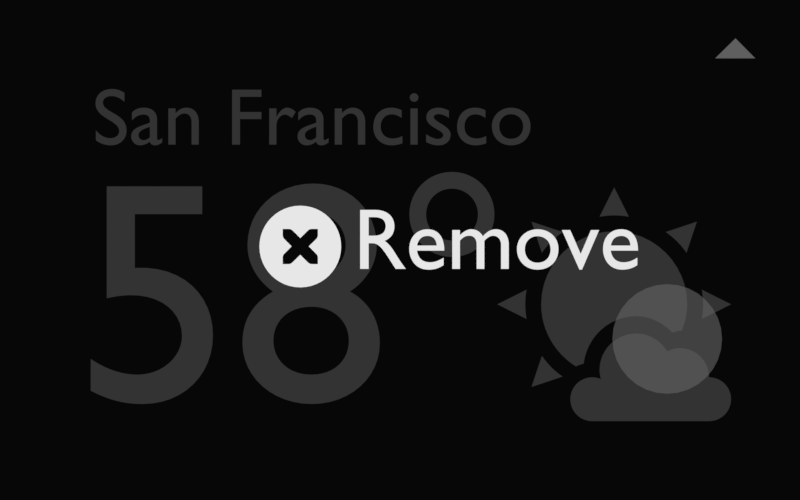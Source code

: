 # Source: touch-hover.blend  (saved by Blender 2.78.0; exported with 4.5.12 LTS)
import bpy
from mathutils import Matrix  # noqa: F401  (used for matrix-valued properties, if any)

bpy.ops.wm.read_factory_settings(use_empty=True)
scene = bpy.context.scene
scene.name = 'Scene'

# ---- collections
col_collection_1 = bpy.data.collections.new('Collection 1'); scene.collection.children.link(col_collection_1)

# ---- materials (node trees are filled in below, after node groups)
mat_icon_001 = bpy.data.materials.new('icon.001')
mat_icon_001.alpha_threshold = 0.0
mat_icon_001.diffuse_color = (0.5149, 0.5149, 0.5149, 1.0)
mat_icon_001.roughness = 0.5
mat_material_001 = bpy.data.materials.new('Material.001')
mat_material_001.alpha_threshold = 0.0
mat_material_001.roughness = 0.5
mat_remove_001 = bpy.data.materials.new('remove.001')
mat_remove_001.alpha_threshold = 0.0
mat_remove_001.diffuse_color = (0.5149, 0.5149, 0.5149, 1.0)
mat_remove_001.roughness = 0.5
mat_icon = bpy.data.materials.new('icon')
mat_icon.alpha_threshold = 0.0
mat_icon.diffuse_color = (0.5149, 0.5149, 0.5149, 1.0)
mat_icon.roughness = 0.5
mat_dot = bpy.data.materials.new('dot')
mat_dot.alpha_threshold = 0.0
mat_dot.roughness = 0.5
mat_finger = bpy.data.materials.new('finger')
mat_finger.alpha_threshold = 0.0
mat_finger.roughness = 0.5

# ---- material node trees
mat_icon_001.use_nodes = True; mat_icon_001.node_tree.nodes.clear()
_N = mat_icon_001.node_tree.nodes; _L = mat_icon_001.node_tree.links
n0 = _N.new('ShaderNodeOutputMaterial'); n0.name = 'Material Output'; n0.location = (300, 300)
n1 = _N.new('ShaderNodeMixShader'); n1.name = 'Mix Shader'; n1.location = (10, 300)
n1.inputs[0].default_value = 0.1395
n2 = _N.new('ShaderNodeBsdfTransparent'); n2.name = 'Transparent BSDF'; n2.location = (-180, 200)
n3 = _N.new('ShaderNodeEmission'); n3.name = 'Emission'; n3.location = (-180, 100)
n3.inputs[0].default_value = (0.8, 0.8, 0.8, 1.0)
_L.new(n1.outputs[0], n0.inputs[0])
_L.new(n2.outputs[0], n1.inputs[1])
_L.new(n3.outputs[0], n1.inputs[2])
n0.is_active_output = True
mat_material_001.use_nodes = True; mat_material_001.node_tree.nodes.clear()
_N = mat_material_001.node_tree.nodes; _L = mat_material_001.node_tree.links
n0 = _N.new('ShaderNodeOutputMaterial'); n0.name = 'Material Output'; n0.location = (300, 300)
n1 = _N.new('ShaderNodeMixShader'); n1.name = 'Mix Shader'; n1.location = (10, 300)
n1.inputs[0].default_value = 1.0
n2 = _N.new('ShaderNodeBsdfTransparent'); n2.name = 'Transparent BSDF'; n2.location = (-180, 200)
n2.inputs[0].default_value = (0.8, 0.8, 0.8, 1.0)
n3 = _N.new('ShaderNodeEmission'); n3.name = 'Emission'; n3.location = (-180, 100)
n3.inputs[0].default_value = (0.8, 0.8, 0.8, 1.0)
_L.new(n1.outputs[0], n0.inputs[0])
_L.new(n2.outputs[0], n1.inputs[1])
_L.new(n3.outputs[0], n1.inputs[2])
n0.is_active_output = True
mat_remove_001.use_nodes = True; mat_remove_001.node_tree.nodes.clear()
_N = mat_remove_001.node_tree.nodes; _L = mat_remove_001.node_tree.links
n0 = _N.new('ShaderNodeOutputMaterial'); n0.name = 'Material Output'; n0.location = (300, 300)
n1 = _N.new('ShaderNodeMixShader'); n1.name = 'Mix Shader'; n1.location = (10, 300)
n1.inputs[0].default_value = 1.0
n2 = _N.new('ShaderNodeBsdfTransparent'); n2.name = 'Transparent BSDF'; n2.location = (-180, 200)
n3 = _N.new('ShaderNodeEmission'); n3.name = 'Emission'; n3.location = (-180, 100)
n3.inputs[0].default_value = (0.8, 0.8, 0.8, 1.0)
_L.new(n1.outputs[0], n0.inputs[0])
_L.new(n2.outputs[0], n1.inputs[1])
_L.new(n3.outputs[0], n1.inputs[2])
n0.is_active_output = True
mat_icon.use_nodes = True; mat_icon.node_tree.nodes.clear()
_N = mat_icon.node_tree.nodes; _L = mat_icon.node_tree.links
n0 = _N.new('ShaderNodeOutputMaterial'); n0.name = 'Material Output'; n0.location = (300, 300)
n1 = _N.new('ShaderNodeMixShader'); n1.name = 'Mix Shader'; n1.location = (10, 300)
n1.inputs[0].default_value = 1.0
n2 = _N.new('ShaderNodeBsdfTransparent'); n2.name = 'Transparent BSDF'; n2.location = (-180, 200)
n3 = _N.new('ShaderNodeEmission'); n3.name = 'Emission'; n3.location = (-180, 100)
n3.inputs[0].default_value = (0.8, 0.8, 0.8, 1.0)
_L.new(n1.outputs[0], n0.inputs[0])
_L.new(n2.outputs[0], n1.inputs[1])
_L.new(n3.outputs[0], n1.inputs[2])
n0.is_active_output = True
mat_dot.use_nodes = True; mat_dot.node_tree.nodes.clear()
_N = mat_dot.node_tree.nodes; _L = mat_dot.node_tree.links
n0 = _N.new('ShaderNodeOutputMaterial'); n0.name = 'Material Output'; n0.location = (300, 300)
n1 = _N.new('ShaderNodeMixShader'); n1.name = 'Mix Shader'; n1.location = (10, 300)
n1.inputs[0].default_value = 0.9585
n2 = _N.new('ShaderNodeBsdfTransparent'); n2.name = 'Transparent BSDF'; n2.location = (-180, 200)
n3 = _N.new('ShaderNodeEmission'); n3.name = 'Emission'; n3.location = (-180, 100)
n3.inputs[0].default_value = (0.0, 0.0, 0.0, 1.0)
_L.new(n1.outputs[0], n0.inputs[0])
_L.new(n2.outputs[0], n1.inputs[1])
_L.new(n3.outputs[0], n1.inputs[2])
n0.is_active_output = True
mat_finger.use_nodes = True; mat_finger.node_tree.nodes.clear()
_N = mat_finger.node_tree.nodes; _L = mat_finger.node_tree.links
n0 = _N.new('ShaderNodeOutputMaterial'); n0.name = 'Material Output'; n0.location = (300, 300)
n1 = _N.new('ShaderNodeMixShader'); n1.name = 'Mix Shader'; n1.location = (10, 300)
n1.inputs[0].default_value = 0.06379
n2 = _N.new('ShaderNodeBsdfTransparent'); n2.name = 'Transparent BSDF'; n2.location = (-180, 200)
n3 = _N.new('ShaderNodeEmission'); n3.name = 'Emission'; n3.location = (-180, 100)
n3.inputs[0].default_value = (0.8, 0.8, 0.8, 1.0)
_L.new(n1.outputs[0], n0.inputs[0])
_L.new(n2.outputs[0], n1.inputs[1])
_L.new(n3.outputs[0], n1.inputs[2])
n0.is_active_output = True

# ---- world
world_world = bpy.data.worlds.new('World'); scene.world = world_world
world_world.use_nodes = True; world_world.node_tree.nodes.clear()
_N = world_world.node_tree.nodes; _L = world_world.node_tree.links
n0 = _N.new('ShaderNodeOutputWorld'); n0.name = 'World Output'; n0.location = (300, 300)
n1 = _N.new('ShaderNodeBackground'); n1.name = 'Background'; n1.location = (10, 300)
n1.inputs[0].default_value = (0.05088, 0.05088, 0.05088, 1.0)
_L.new(n1.outputs[0], n0.inputs[0])
n0.is_active_output = True
world_world.color = (0.05088, 0.05088, 0.05088)
world_world.use_sun_shadow = False
world_world.sun_shadow_jitter_overblur = 0.0
world_world.cycles.sampling_method = 'MANUAL'

# ---- cameras
cam_camera = bpy.data.cameras.new('Camera')
cam_camera.clip_end = 100.0
cam_camera.lens = 35.0
cam_camera.sensor_width = 32.0
cam_camera.sensor_height = 18.0
cam_camera.ortho_scale = 7.314
cam_camera.dof.focus_distance = 0.0

# ---- meshes
me_plane = bpy.data.meshes.new('Plane')
me_plane.from_pydata([(0.01165, 0.8425, 7.571e-08), (-1.0, -0.1551, -3.442e-08), (1.0, -0.1551, -3.442e-08)], [], [(0, 2, 1)])
me_plane.materials.append(mat_icon_001)
me_plane.use_remesh_preserve_volume = False
me_plane.use_remesh_preserve_attributes = False
me_plane.use_mirror_vertex_groups = False
me_plane.update()
me_circle = bpy.data.meshes.new('Circle')
me_circle.from_pydata([(0.0, 1.0, 0.0), (-0.1951, 0.9808, 0.0), (-0.3827, 0.9239, 0.0), (-0.5556, 0.8315, 0.0), (-0.7071, 0.7071, 0.0), (-0.8315, 0.5556, 0.0), (-0.9239, 0.3827, 0.0), (-0.9808, 0.1951, 0.0), (-1.0, 7.55e-08, 0.0), (-0.9808, -0.1951, 0.0), (-0.9239, -0.3827, 0.0), (-0.8315, -0.5556, 0.0), (-0.7071, -0.7071, 0.0), (-0.5556, -0.8315, 0.0), (-0.3827, -0.9239, 0.0), (-0.1951, -0.9808, 0.0), (3.258e-07, -1.0, 0.0), (0.1951, -0.9808, 0.0), (0.3827, -0.9239, 0.0), (0.5556, -0.8315, 0.0), (0.7071, -0.7071, 0.0), (0.8315, -0.5556, 0.0), (0.9239, -0.3827, 0.0), (0.9808, -0.1951, 0.0), (1.0, 9.656e-07, 0.0), (0.9808, 0.1951, 0.0), (0.9239, 0.3827, 0.0), (0.8315, 0.5556, 0.0), (0.7071, 0.7071, 0.0), (0.5556, 0.8315, 0.0), (0.3827, 0.9239, 0.0), (0.1951, 0.9808, 0.0)], [], [(1, 2, 3, 4, 5, 6, 7, 8, 9, 10, 11, 12, 13, 14, 15, 16, 17, 18, 19, 20, 21, 22, 23, 24, 25, 26, 27, 28, 29, 30, 31, 0)])
me_circle.materials.append(mat_dot)
me_circle.use_remesh_preserve_volume = False
me_circle.use_remesh_preserve_attributes = False
me_circle.use_mirror_vertex_groups = False
me_circle.update()
me_circle_001 = bpy.data.meshes.new('Circle.001')
me_circle_001.from_pydata([(0.0, 1.0, 0.0), (-0.1951, 0.9808, 0.0), (-0.3827, 0.9239, 0.0), (-0.5556, 0.8315, 0.0), (-0.7071, 0.7071, 0.0), (-0.8315, 0.5556, 0.0), (-0.9239, 0.3827, 0.0), (-0.9808, 0.1951, 0.0), (-1.0, 7.55e-08, 0.0), (-0.9808, -0.1951, 0.0), (-0.9239, -0.3827, 0.0), (-0.8315, -0.5556, 0.0), (-0.7071, -0.7071, 0.0), (-0.5556, -0.8315, 0.0), (-0.3827, -0.9239, 0.0), (-0.1951, -0.9808, 0.0), (3.258e-07, -1.0, 0.0), (0.1951, -0.9808, 0.0), (0.3827, -0.9239, 0.0), (0.5556, -0.8315, 0.0), (0.7071, -0.7071, 0.0), (0.8315, -0.5556, 0.0), (0.9239, -0.3827, 0.0), (0.9808, -0.1951, 0.0), (1.0, 9.656e-07, 0.0), (0.9808, 0.1951, 0.0), (0.9239, 0.3827, 0.0), (0.8315, 0.5556, 0.0), (0.7071, 0.7071, 0.0), (0.5556, 0.8315, 0.0), (0.3827, 0.9239, 0.0), (0.1951, 0.9808, 0.0)], [], [(1, 2, 3, 4, 5, 6, 7, 8, 9, 10, 11, 12, 13, 14, 15, 16, 17, 18, 19, 20, 21, 22, 23, 24, 25, 26, 27, 28, 29, 30, 31, 0)])
me_circle_001.materials.append(mat_finger)
me_circle_001.use_remesh_preserve_volume = False
me_circle_001.use_remesh_preserve_attributes = False
me_circle_001.use_mirror_vertex_groups = False
me_circle_001.update()

# ---- curves / text
txt_text = bpy.data.curves.new('Text', 'FONT')
txt_text.dimensions = '2D'
txt_text.body = 'San Francisco'
txt_text.materials.append(mat_material_001)
txt_text.use_path_clamp = True
txt_text.bevel_resolution = 0
txt_text_003 = bpy.data.curves.new('Text.003', 'FONT')
txt_text_003.dimensions = '2D'
txt_text_003.body = 'Remove'
txt_text_003.materials.append(mat_remove_001)
txt_text_003.use_path_clamp = True
txt_text_003.bevel_resolution = 0
cu_path10839 = bpy.data.curves.new('path10839', 'CURVE')
cu_path10839.dimensions = '2D'
_sp = cu_path10839.splines.new('BEZIER'); _sp.bezier_points.add(3)
_sp.bezier_points.foreach_set('co', [1.797e-05, 0.001939, 0.0, -0.001949, -2.71e-05, 0.0, 1.797e-05, -0.001993, 0.0, 0.001985, -2.71e-05, 0.0])
_sp.bezier_points.foreach_set('handle_left', [0.001105, 0.001939, 0.0, -0.001949, 0.00106, 0.0, -0.00107, -0.001993, 0.0, 0.001985, -0.001114, 0.0])
_sp.bezier_points.foreach_set('handle_right', [-0.00107, 0.001939, 0.0, -0.001949, -0.001114, 0.0, 0.001105, -0.001993, 0.0, 0.001985, 0.00106, 0.0])
_sp.use_cyclic_u = True
_sp = cu_path10839.splines.new('BEZIER'); _sp.bezier_points.add(24)
_sp.bezier_points.foreach_set('co', [-0.0008287, 0.0008194, 0.0, -0.0005465, 0.0008194, 0.0, -0.0005377, 0.0008194, 0.0, -0.0003436, 0.0007312, 0.0, 1.797e-05, 0.0003697, 0.0, 0.0003884, 0.0007312, 0.0, 0.0005824, 0.0008194, 0.0, 0.0008647, 0.0008194, 0.0, 0.0008647, 0.0005372, 0.0, 0.0007941, 0.0003256, 0.0, 0.0004325, -3.592e-05, 0.0, 0.0007853, -0.0003886, 0.0, 0.0008647, -0.0005914, 0.0, 0.0008647, -0.0008736, 0.0, 0.0005824, -0.0008736, 0.0, 0.0003796, -0.0007942, 0.0, 1.797e-05, -0.0004327, 0.0, -0.0003436, -0.0007942, 0.0, -0.0005465, -0.0008736, 0.0, -0.0008287, -0.0008736, 0.0, -0.0008287, -0.0005914, 0.0, -0.0007493, -0.0003886, 0.0, -0.0003877, -3.592e-05, 0.0, -0.0007493, 0.0003256, 0.0, -0.0008287, 0.0005372, 0.0])
_sp.bezier_points.foreach_set('handle_left', [-0.0008287, 0.0007253, 0.0, -0.0006406, 0.0008194, 0.0, -0.0005406, 0.0008195, 0.0, -0.0003938, 0.0007831, 0.0, -0.0001026, 0.0004902, 0.0, 0.0002649, 0.0006107, 0.0, 0.0005145, 0.0008174, 0.0, 0.0007706, 0.0008194, 0.0, 0.0008647, 0.0006313, 0.0, 0.000855, 0.0003819, 0.0, 0.000553, 8.459e-05, 0.0, 0.0006677, -0.0002711, 0.0, 0.0008647, -0.0005166, 0.0, 0.0008647, -0.0007795, 0.0, 0.0006765, -0.0008736, 0.0, 0.0004327, -0.0008473, 0.0, 0.0001385, -0.0005532, 0.0, -0.0002231, -0.0006737, 0.0, -0.0004716, -0.0008736, 0.0, -0.0007346, -0.0008736, 0.0, -0.0008287, -0.0006855, 0.0, -0.0008024, -0.0004417, 0.0, -0.0005083, -0.0001535, 0.0, -0.0006288, 0.0002051, 0.0, -0.0008349, 0.000458, 0.0])
_sp.bezier_points.foreach_set('handle_right', [-0.0007346, 0.0008194, 0.0, -0.0005436, 0.0008194, 0.0, -0.0004657, 0.0008162, 0.0, -0.0003436, 0.0007312, 0.0, 0.0001414, 0.0004902, 0.0, 0.0004634, 0.0007963, 0.0, 0.0005824, 0.0008194, 0.0, 0.0008647, 0.0007253, 0.0, 0.0008647, 0.0004564, 0.0, 0.0007941, 0.0003256, 0.0, 0.0005501, -0.0001535, 0.0, 0.0008384, -0.0004417, 0.0, 0.0008647, -0.0005914, 0.0, 0.0007706, -0.0008736, 0.0, 0.0005076, -0.0008736, 0.0, 0.0003796, -0.0007942, 0.0, -0.0001026, -0.0005532, 0.0, -0.0003967, -0.0008473, 0.0, -0.0005465, -0.0008736, 0.0, -0.0008287, -0.0007795, 0.0, -0.0008287, -0.0005166, 0.0, -0.0007493, -0.0003886, 0.0, -0.0005083, 8.459e-05, 0.0, -0.0008088, 0.0003805, 0.0, -0.0008287, 0.0005372, 0.0])
for _p, _l, _r in zip(_sp.bezier_points, ['VECTOR', 'VECTOR', 'FREE', 'FREE', 'VECTOR', 'VECTOR', 'FREE', 'VECTOR', 'VECTOR', 'FREE', 'VECTOR', 'VECTOR', 'FREE', 'VECTOR', 'VECTOR', 'FREE', 'VECTOR', 'VECTOR', 'FREE', 'VECTOR', 'VECTOR', 'FREE', 'VECTOR', 'VECTOR', 'FREE'], ['VECTOR', 'FREE', 'FREE', 'FREE', 'VECTOR', 'FREE', 'FREE', 'VECTOR', 'FREE', 'FREE', 'VECTOR', 'FREE', 'FREE', 'VECTOR', 'FREE', 'FREE', 'VECTOR', 'FREE', 'FREE', 'VECTOR', 'FREE', 'FREE', 'VECTOR', 'FREE', 'FREE']): _p.handle_left_type = _l; _p.handle_right_type = _r
_sp.use_cyclic_u = True
cu_path10839.materials.append(mat_remove_001)
cu_path10839.use_path_clamp = True
cu_path10839.bevel_resolution = 0
cu_path10839.fill_mode = 'BOTH'
cu_path5094_5_03 = bpy.data.curves.new('path5094-5-03', 'CURVE')
cu_path5094_5_03.dimensions = '2D'
_sp = cu_path5094_5_03.splines.new('BEZIER'); _sp.bezier_points.add(10)
_sp.bezier_points.foreach_set('co', [0.0002971, -0.0003452, 0.0, -0.0004085, -0.001051, 0.0, -0.0003821, -0.001227, 0.0, -0.0005496, -0.001192, 0.0, -0.000973, -0.001615, 0.0, -0.0005496, -0.002038, 0.0, 0.001708, -0.002038, 0.0, 0.002132, -0.001615, 0.0, 0.001708, -0.001192, 0.0, 0.001144, -0.0006273, 0.0, 0.0008968, -0.0006891, 0.0])
_sp.bezier_points.foreach_set('handle_left', [0.0005541, -0.0003452, 0.0, -0.0004085, -0.000661, 0.0, -0.0003969, -0.00117, 0.0, -0.0004912, -0.001192, 0.0, -0.000973, -0.001381, 0.0, -0.0007834, -0.002038, 0.0, 0.0009556, -0.002038, 0.0, 0.002132, -0.001849, 0.0, 0.001942, -0.001192, 0.0, 0.001455, -0.0006273, 0.0, 0.0009717, -0.0006523, 0.0])
_sp.bezier_points.foreach_set('handle_right', [-9.262e-05, -0.0003452, 0.0, -0.0004085, -0.001112, 0.0, -0.0004327, -0.001206, 0.0, -0.0007834, -0.001192, 0.0, -0.000973, -0.001849, 0.0, -0.0005496, -0.002038, 0.0, 0.001942, -0.002038, 0.0, 0.002132, -0.001381, 0.0, 0.001708, -0.00088, 0.0, 0.001055, -0.0006273, 0.0, 0.0007734, -0.0004837, 0.0])
for _p, _l, _r in zip(_sp.bezier_points, ['FREE', 'FREE', 'FREE', 'FREE', 'FREE', 'FREE', 'VECTOR', 'FREE', 'FREE', 'FREE', 'FREE'], ['FREE', 'FREE', 'FREE', 'FREE', 'FREE', 'FREE', 'FREE', 'FREE', 'FREE', 'FREE', 'FREE']): _p.handle_left_type = _l; _p.handle_right_type = _r
_sp.use_cyclic_u = True
_sp = cu_path5094_5_03.splines.new('BEZIER'); _sp.bezier_points.add(2)
_sp.bezier_points.foreach_set('co', [-0.001523, 0.001217, 0.0, -0.001124, 0.001616, 0.0, -0.001723, 0.001815, 0.0])
_sp.bezier_points.foreach_set('handle_left', [-0.001523, 0.001217, 0.0, -0.001272, 0.001513, 0.0, -0.001523, 0.001749, 0.0])
_sp.bezier_points.foreach_set('handle_right', [-0.001408, 0.001386, 0.0, -0.001124, 0.001616, 0.0, -0.001656, 0.001616, 0.0])
for _p, _l, _r in zip(_sp.bezier_points, ['FREE', 'FREE', 'VECTOR'], ['FREE', 'FREE', 'VECTOR']): _p.handle_left_type = _l; _p.handle_right_type = _r
_sp.use_cyclic_u = True
_sp = cu_path5094_5_03.splines.new('BEZIER'); _sp.bezier_points.add(2)
_sp.bezier_points.foreach_set('co', [0.001271, 0.001217, 0.0, 0.0008716, 0.001616, 0.0, 0.00147, 0.001815, 0.0])
_sp.bezier_points.foreach_set('handle_left', [0.001271, 0.001217, 0.0, 0.00102, 0.001513, 0.0, 0.001271, 0.001749, 0.0])
_sp.bezier_points.foreach_set('handle_right', [0.001156, 0.001386, 0.0, 0.0008716, 0.001616, 0.0, 0.001404, 0.001616, 0.0])
for _p, _l, _r in zip(_sp.bezier_points, ['FREE', 'FREE', 'VECTOR'], ['FREE', 'FREE', 'VECTOR']): _p.handle_left_type = _l; _p.handle_right_type = _r
_sp.use_cyclic_u = True
_sp = cu_path5094_5_03.splines.new('BEZIER'); _sp.bezier_points.add(2)
_sp.bezier_points.foreach_set('co', [-0.001124, -0.001177, 0.0, -0.001523, -0.0007785, 0.0, -0.001723, -0.001377, 0.0])
_sp.bezier_points.foreach_set('handle_left', [-0.001124, -0.001177, 0.0, -0.00142, -0.0009263, 0.0, -0.001656, -0.001177, 0.0])
_sp.bezier_points.foreach_set('handle_right', [-0.001294, -0.001063, 0.0, -0.001523, -0.0007785, 0.0, -0.001523, -0.001311, 0.0])
for _p, _l, _r in zip(_sp.bezier_points, ['FREE', 'FREE', 'VECTOR'], ['FREE', 'FREE', 'VECTOR']): _p.handle_left_type = _l; _p.handle_right_type = _r
_sp.use_cyclic_u = True
_sp = cu_path5094_5_03.splines.new('BEZIER'); _sp.bezier_points.add(2)
_sp.bezier_points.foreach_set('co', [0.000156, 0.001912, 0.0, -0.0004085, 0.001912, 0.0, -0.0001262, 0.002477, 0.0])
_sp.bezier_points.foreach_set('handle_left', [0.000156, 0.001912, 0.0, -0.0002308, 0.001944, 0.0, -0.0002203, 0.002288, 0.0])
_sp.bezier_points.foreach_set('handle_right', [-4.51e-05, 0.001951, 0.0, -0.0004085, 0.001912, 0.0, -3.215e-05, 0.002288, 0.0])
for _p, _l, _r in zip(_sp.bezier_points, ['FREE', 'FREE', 'VECTOR'], ['FREE', 'FREE', 'VECTOR']): _p.handle_left_type = _l; _p.handle_right_type = _r
_sp.use_cyclic_u = True
_sp = cu_path5094_5_03.splines.new('BEZIER'); _sp.bezier_points.add(2)
_sp.bezier_points.foreach_set('co', [-0.00182, 0.0005013, 0.0, -0.00182, -6.3e-05, 0.0, -0.002384, 0.0002192, 0.0])
_sp.bezier_points.foreach_set('handle_left', [-0.00182, 0.0005013, 0.0, -0.001851, 0.0001146, 0.0, -0.002196, 0.0001251, 0.0])
_sp.bezier_points.foreach_set('handle_right', [-0.001858, 0.0003003, 0.0, -0.00182, -6.3e-05, 0.0, -0.002196, 0.0003132, 0.0])
for _p, _l, _r in zip(_sp.bezier_points, ['FREE', 'FREE', 'VECTOR'], ['FREE', 'FREE', 'VECTOR']): _p.handle_left_type = _l; _p.handle_right_type = _r
_sp.use_cyclic_u = True
_sp = cu_path5094_5_03.splines.new('BEZIER'); _sp.bezier_points.add(2)
_sp.bezier_points.foreach_set('co', [0.001567, 0.0005013, 0.0, 0.001567, -6.3e-05, 0.0, 0.002132, 0.0002192, 0.0])
_sp.bezier_points.foreach_set('handle_left', [0.001567, 0.0005013, 0.0, 0.001599, 0.0001146, 0.0, 0.001943, 0.0001251, 0.0])
_sp.bezier_points.foreach_set('handle_right', [0.001606, 0.0003003, 0.0, 0.001567, -6.3e-05, 0.0, 0.001943, 0.0003132, 0.0])
for _p, _l, _r in zip(_sp.bezier_points, ['FREE', 'FREE', 'VECTOR'], ['FREE', 'FREE', 'VECTOR']): _p.handle_left_type = _l; _p.handle_right_type = _r
_sp.use_cyclic_u = True
_sp = cu_path5094_5_03.splines.new('BEZIER'); _sp.bezier_points.add(8)
_sp.bezier_points.foreach_set('co', [-0.0001263, 0.00163, 0.0, -0.001537, 0.0002192, 0.0, -0.0008671, -0.00098, 0.0, -0.0007172, -0.0009271, 0.0, 0.0002971, -1.009e-05, 0.0, 0.001003, -0.0003275, 0.0, 0.001144, -0.0002923, 0.0, 0.001179, -0.0002923, 0.0, 0.001285, 0.0002192, 0.0])
_sp.bezier_points.foreach_set('handle_left', [0.0006497, 0.00163, 0.0, -0.001537, 0.000995, 0.0, -0.001267, -0.0007296, 0.0, -0.0007687, -0.0009406, 0.0, -0.0002319, -1.009e-05, 0.0, 0.0008159, -0.0001438, 0.0, 0.001089, -0.0002923, 0.0, 0.001167, -0.0002917, 0.0, 0.001285, 3.782e-05, 0.0])
_sp.bezier_points.foreach_set('handle_right', [-0.0009023, 0.00163, 0.0, -0.001537, -0.000284, 0.0, -0.0008196, -0.0009587, 0.0, -0.0006527, -0.0004145, 0.0, 0.00058, -1.009e-05, 0.0, 0.001052, -0.0003181, 0.0, 0.001156, -0.0002923, 0.0, 0.001242, -0.0001325, 0.0, 0.001285, 0.000995, 0.0])
_sp.use_cyclic_u = True
cu_path5094_5_03.materials.append(mat_icon)
cu_path5094_5_03.use_path_clamp = True
cu_path5094_5_03.bevel_resolution = 0
cu_path5094_5_03.fill_mode = 'BOTH'
txt_text_001 = bpy.data.curves.new('Text.001', 'FONT')
txt_text_001.dimensions = '2D'
txt_text_001.body = '58°'
txt_text_001.materials.append(mat_material_001)
txt_text_001.use_path_clamp = True
txt_text_001.bevel_resolution = 0

# ---- objects
ob_plane = bpy.data.objects.new('Plane', me_plane)
ob_empty = bpy.data.objects.new('Empty', None)
ob_sanfran = bpy.data.objects.new('sanfran', txt_text)
ob_remove = bpy.data.objects.new('remove', txt_text_003)
ob_closebutton = bpy.data.objects.new('closebutton', cu_path10839)
ob_icon = bpy.data.objects.new('icon', cu_path5094_5_03)
ob_temperature = bpy.data.objects.new('temperature', txt_text_001)
ob_shade = bpy.data.objects.new('shade', me_circle)
ob_finger = bpy.data.objects.new('finger', me_circle_001)
ob_camera = bpy.data.objects.new('Camera', cam_camera)

# ---- transforms, parenting, visibility, modifiers, constraints
ob_plane.location = (5.583, -3.766, 0.3222)
ob_plane.scale = (0.1149, 0.1149, 0.1149)
ob_plane.lineart.crease_threshold = 0.0
ob_empty.location = (3.782, -4.953, -5.214e-06)
ob_empty.rotation_euler = (1.571, -0.0, 0.0)
ob_empty.empty_display_type = 'CIRCLE'
ob_empty.empty_image_offset = (0.0, 0.0)
ob_empty.lineart.crease_threshold = 0.0
ob_sanfran.parent = ob_empty
ob_sanfran.matrix_parent_inverse = Matrix(((1.0, 0.0, 0.0, -3.782), (0.0, -4.371e-08, 1.0, 4.997e-06), (0.0, -1.0, -4.371e-08, -4.953), (0.0, 0.0, 0.0, 1.0)))
ob_sanfran.location = (1.78, -4.24, 7.782e-07)
ob_sanfran.scale = (0.4909, 0.4909, 0.4909)
ob_sanfran.lineart.crease_threshold = 0.0
ob_remove.parent = ob_empty
ob_remove.matrix_parent_inverse = Matrix(((1.0, 0.0, 0.0, -3.782), (0.0, -4.371e-08, 1.0, 4.997e-06), (0.0, -1.0, -4.371e-08, -4.953), (0.0, 0.0, 0.0, 1.0)))
ob_remove.location = (3.395, -4.991, 0.3778)
ob_remove.scale = (0.4909, 0.4909, 0.4909)
ob_remove.lineart.crease_threshold = 0.0
ob_closebutton.parent = ob_remove
ob_closebutton.matrix_parent_inverse = Matrix(((2.037, 0.0, 0.0, -6.916), (0.0, 2.037, -6.071e-08, 10.17), (0.0, 7.451e-08, 2.037, -0.7696), (0.0, 0.0, 0.0, 1.0)))
ob_closebutton.location = (3.129, -4.87, 0.6748)
ob_closebutton.scale = (-110.9, -110.9, -110.9)
ob_closebutton.lineart.crease_threshold = 0.0
ob_icon.parent = ob_empty
ob_icon.matrix_parent_inverse = Matrix(((1.0, 0.0, 0.0, -3.782), (0.0, -4.371e-08, 1.0, 4.997e-06), (0.0, -1.0, -4.371e-08, -4.953), (0.0, 0.0, 0.0, 1.0)))
ob_icon.location = (5.007, -5.285, -1.508e-06)
ob_icon.scale = (316.0, 316.0, 316.0)
ob_icon.lineart.crease_threshold = 0.0
ob_temperature.parent = ob_empty
ob_temperature.matrix_parent_inverse = Matrix(((1.0, 0.0, 0.0, -3.782), (0.0, -4.371e-08, 1.0, 4.997e-06), (0.0, -1.0, -4.371e-08, -4.953), (0.0, 0.0, 0.0, 1.0)))
ob_temperature.location = (1.674, -5.807, 1.468e-06)
ob_temperature.scale = (1.923, 1.923, 1.923)
ob_temperature.lineart.crease_threshold = 0.0
ob_shade.location = (5.583, -3.766, 0.2394)
ob_shade.scale = (5.457, 5.457, 5.457)
ob_shade.lineart.crease_threshold = 0.0
ob_finger.location = (5.176, -5.389, 0.3765)
ob_finger.scale = (0.311, 0.311, 0.311)
ob_finger.lineart.crease_threshold = 0.0
ob_camera.location = (3.659, -4.884, 5.344)
ob_camera.lock_rotations_4d = False
ob_camera.empty_display_type = 'ARROWS'
ob_camera.color = (0.0, 0.0, 0.0, 0.0)
ob_camera.display_type = 'WIRE'
ob_camera.lineart.crease_threshold = 0.0

# ---- collection membership
col_collection_1.objects.link(ob_plane)
col_collection_1.objects.link(ob_empty)
col_collection_1.objects.link(ob_sanfran)
col_collection_1.objects.link(ob_remove)
col_collection_1.objects.link(ob_closebutton)
col_collection_1.objects.link(ob_icon)
col_collection_1.objects.link(ob_temperature)
col_collection_1.objects.link(ob_shade)
col_collection_1.objects.link(ob_finger)
col_collection_1.objects.link(ob_camera)

# ---- scene / render settings (as saved in the file)
scene.camera = ob_camera
scene.frame_start = 1; scene.frame_end = 175; scene.frame_set(109)
scene.render.engine = 'CYCLES'
scene.render.resolution_x = 400
scene.render.resolution_y = 250
scene.render.fps = 30
scene.render.fps_base = 1.001
scene.render.dither_intensity = 0.0
scene.render.film_transparent = True
scene.render.use_motion_blur = True
scene.render.motion_blur_shutter = 1.0
scene.render.use_compositing = False
scene.render.use_sequencer = False
scene.cycles.use_denoising = False
scene.cycles.samples = 128
scene.cycles.sampling_pattern = 'TABULATED_SOBOL'
scene.cycles.light_sampling_threshold = 0.0
scene.cycles.use_adaptive_sampling = False
scene.cycles.use_light_tree = False
scene.cycles.blur_glossy = 0.0
scene.cycles.sample_clamp_indirect = 0.0
scene.view_settings.view_transform = 'Standard'
bpy.context.view_layer.update()

# ---- added for rendering (the .blend has no usable light): sun
light_auto_sun = bpy.data.lights.new('AutoSun', 'SUN')
light_auto_sun.energy = 3.0
light_auto_sun.angle = 0.0523599
ob_auto_sun = bpy.data.objects.new('AutoSun', light_auto_sun)
scene.collection.objects.link(ob_auto_sun)
ob_auto_sun.rotation_euler = (0.872665, 0.174533, 0.523599)
bpy.context.view_layer.update()
